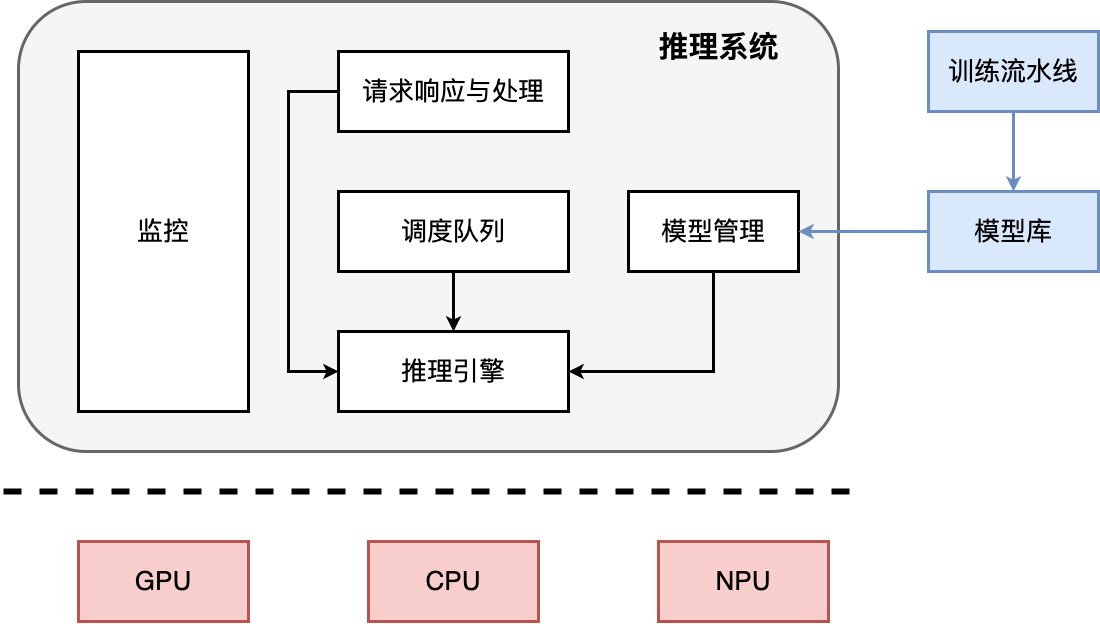

The diagram above was exported from draw.io. Its source (the exported page's mxGraphModel, read from the mxfile embedded in the PNG):
<mxGraphModel dx="1562" dy="1193" grid="1" gridSize="10" guides="1" tooltips="1" connect="1" arrows="1" fold="1" page="0" pageScale="1" pageWidth="827" pageHeight="1169" background="#ffffff" math="0" shadow="0">
  <root>
    <mxCell id="0" />
    <mxCell id="1" parent="0" />
    <mxCell id="4qR9Tbh4ravccReN58zY-28" value="" style="rounded=1;whiteSpace=wrap;html=1;strokeWidth=3;fillColor=#f5f5f5;fontColor=#333333;strokeColor=#666666;" vertex="1" parent="1">
      <mxGeometry x="720" y="270" width="820" height="450" as="geometry" />
    </mxCell>
    <mxCell id="4qR9Tbh4ravccReN58zY-31" style="edgeStyle=orthogonalEdgeStyle;rounded=0;orthogonalLoop=1;jettySize=auto;html=1;entryX=0;entryY=0.5;entryDx=0;entryDy=0;strokeWidth=3;" edge="1" parent="1" source="4qR9Tbh4ravccReN58zY-21" target="4qR9Tbh4ravccReN58zY-23">
      <mxGeometry relative="1" as="geometry">
        <Array as="points">
          <mxPoint x="990" y="360" />
          <mxPoint x="990" y="640" />
        </Array>
      </mxGeometry>
    </mxCell>
    <mxCell id="4qR9Tbh4ravccReN58zY-21" value="&lt;font style=&quot;font-size: 26px;&quot;&gt;请求响应与处理&lt;/font&gt;" style="rounded=0;whiteSpace=wrap;html=1;strokeWidth=3;" vertex="1" parent="1">
      <mxGeometry x="1040" y="320" width="230" height="80" as="geometry" />
    </mxCell>
    <mxCell id="4qR9Tbh4ravccReN58zY-29" style="edgeStyle=orthogonalEdgeStyle;rounded=0;orthogonalLoop=1;jettySize=auto;html=1;strokeWidth=3;" edge="1" parent="1" source="4qR9Tbh4ravccReN58zY-22" target="4qR9Tbh4ravccReN58zY-23">
      <mxGeometry relative="1" as="geometry" />
    </mxCell>
    <mxCell id="4qR9Tbh4ravccReN58zY-22" value="&lt;span style=&quot;font-size: 26px;&quot;&gt;调度队列&lt;/span&gt;" style="rounded=0;whiteSpace=wrap;html=1;strokeWidth=3;" vertex="1" parent="1">
      <mxGeometry x="1040" y="460" width="230" height="80" as="geometry" />
    </mxCell>
    <mxCell id="4qR9Tbh4ravccReN58zY-23" value="&lt;span style=&quot;font-size: 26px;&quot;&gt;推理引擎&lt;/span&gt;" style="rounded=0;whiteSpace=wrap;html=1;strokeWidth=3;" vertex="1" parent="1">
      <mxGeometry x="1040" y="600" width="230" height="80" as="geometry" />
    </mxCell>
    <mxCell id="4qR9Tbh4ravccReN58zY-30" style="edgeStyle=orthogonalEdgeStyle;rounded=0;orthogonalLoop=1;jettySize=auto;html=1;strokeWidth=3;" edge="1" parent="1" source="4qR9Tbh4ravccReN58zY-24" target="4qR9Tbh4ravccReN58zY-23">
      <mxGeometry relative="1" as="geometry">
        <Array as="points">
          <mxPoint x="1415" y="640" />
        </Array>
      </mxGeometry>
    </mxCell>
    <mxCell id="4qR9Tbh4ravccReN58zY-24" value="&lt;span style=&quot;font-size: 26px;&quot;&gt;模型管理&lt;/span&gt;" style="rounded=0;whiteSpace=wrap;html=1;strokeWidth=3;" vertex="1" parent="1">
      <mxGeometry x="1330" y="460" width="170" height="80" as="geometry" />
    </mxCell>
    <mxCell id="4qR9Tbh4ravccReN58zY-25" value="&lt;span style=&quot;font-size: 26px;&quot;&gt;监控&lt;/span&gt;" style="rounded=0;whiteSpace=wrap;html=1;strokeWidth=3;" vertex="1" parent="1">
      <mxGeometry x="780" y="320" width="170" height="360" as="geometry" />
    </mxCell>
    <mxCell id="4qR9Tbh4ravccReN58zY-34" style="edgeStyle=orthogonalEdgeStyle;rounded=0;orthogonalLoop=1;jettySize=auto;html=1;fillColor=#dae8fc;strokeColor=#6c8ebf;strokeWidth=3;" edge="1" parent="1" source="4qR9Tbh4ravccReN58zY-26" target="4qR9Tbh4ravccReN58zY-27">
      <mxGeometry relative="1" as="geometry" />
    </mxCell>
    <mxCell id="4qR9Tbh4ravccReN58zY-26" value="&lt;span style=&quot;font-size: 26px;&quot;&gt;训练流水线&lt;/span&gt;" style="rounded=0;whiteSpace=wrap;html=1;strokeWidth=3;fillColor=#dae8fc;strokeColor=#6c8ebf;" vertex="1" parent="1">
      <mxGeometry x="1630" y="300" width="170" height="80" as="geometry" />
    </mxCell>
    <mxCell id="4qR9Tbh4ravccReN58zY-35" style="edgeStyle=orthogonalEdgeStyle;rounded=0;orthogonalLoop=1;jettySize=auto;html=1;strokeWidth=3;fillColor=#dae8fc;strokeColor=#6c8ebf;" edge="1" parent="1" source="4qR9Tbh4ravccReN58zY-27" target="4qR9Tbh4ravccReN58zY-24">
      <mxGeometry relative="1" as="geometry" />
    </mxCell>
    <mxCell id="4qR9Tbh4ravccReN58zY-27" value="&lt;span style=&quot;font-size: 26px;&quot;&gt;模型库&lt;/span&gt;" style="rounded=0;whiteSpace=wrap;html=1;strokeWidth=3;fillColor=#dae8fc;strokeColor=#6c8ebf;" vertex="1" parent="1">
      <mxGeometry x="1630" y="460" width="170" height="80" as="geometry" />
    </mxCell>
    <mxCell id="4qR9Tbh4ravccReN58zY-33" value="&lt;font style=&quot;font-size: 30px;&quot;&gt;&lt;b&gt;推理系统&lt;/b&gt;&lt;/font&gt;" style="text;html=1;align=center;verticalAlign=middle;resizable=0;points=[];autosize=1;strokeColor=none;fillColor=none;" vertex="1" parent="1">
      <mxGeometry x="1350" y="290" width="140" height="50" as="geometry" />
    </mxCell>
    <mxCell id="4qR9Tbh4ravccReN58zY-36" value="" style="endArrow=none;html=1;rounded=0;strokeWidth=6;dashed=1;" edge="1" parent="1">
      <mxGeometry width="50" height="50" relative="1" as="geometry">
        <mxPoint x="705" y="760" as="sourcePoint" />
        <mxPoint x="1555" y="760" as="targetPoint" />
      </mxGeometry>
    </mxCell>
    <mxCell id="4qR9Tbh4ravccReN58zY-37" value="&lt;span style=&quot;font-size: 26px;&quot;&gt;GPU&lt;/span&gt;" style="rounded=0;whiteSpace=wrap;html=1;strokeWidth=3;fillColor=#f8cecc;strokeColor=#b85450;" vertex="1" parent="1">
      <mxGeometry x="780" y="810" width="170" height="80" as="geometry" />
    </mxCell>
    <mxCell id="4qR9Tbh4ravccReN58zY-38" value="&lt;span style=&quot;font-size: 26px;&quot;&gt;CPU&lt;/span&gt;" style="rounded=0;whiteSpace=wrap;html=1;strokeWidth=3;fillColor=#f8cecc;strokeColor=#b85450;" vertex="1" parent="1">
      <mxGeometry x="1070" y="810" width="170" height="80" as="geometry" />
    </mxCell>
    <mxCell id="4qR9Tbh4ravccReN58zY-39" value="&lt;span style=&quot;font-size: 26px;&quot;&gt;NPU&lt;/span&gt;" style="rounded=0;whiteSpace=wrap;html=1;strokeWidth=3;fillColor=#f8cecc;strokeColor=#b85450;" vertex="1" parent="1">
      <mxGeometry x="1360" y="810" width="170" height="80" as="geometry" />
    </mxCell>
  </root>
</mxGraphModel>